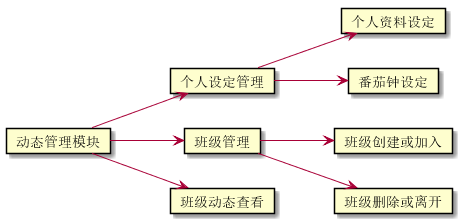

The diagram above was rendered by PlantUML. Its source (embedded in the PNG):
@startuml chap4-dynamics

left to right direction

card 动态管理模块 as sub3

card 个人设定管理 as settings
card 班级管理 as class
card 班级动态查看 as dynamics

sub3 --> settings
sub3 --> class
sub3 --> dynamics

card 个人资料设定 as profile
card 番茄钟设定 as clock

settings --> profile
settings --> clock

card 班级创建或加入 as c1
card 班级删除或离开 as c2

class --> c1
class --> c2

@enduml